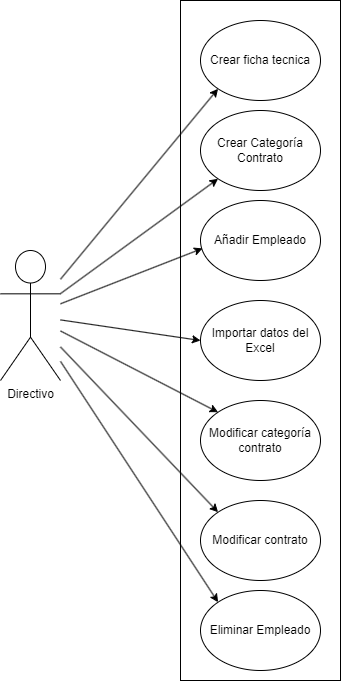

The diagram above was exported from draw.io. Its source (the exported page's mxGraphModel, read from the mxfile embedded in the PNG):
<mxGraphModel dx="1552" dy="829" grid="1" gridSize="10" guides="1" tooltips="1" connect="1" arrows="1" fold="1" page="1" pageScale="1" pageWidth="1169" pageHeight="1654" math="0" shadow="0">
  <root>
    <mxCell id="0" />
    <mxCell id="1" parent="0" />
    <mxCell id="PQAVW-xctkQhwzTmka2D-2" value="" style="rounded=0;whiteSpace=wrap;html=1;fillColor=none;" vertex="1" parent="1">
      <mxGeometry x="280" y="40" width="160" height="680" as="geometry" />
    </mxCell>
    <mxCell id="PQAVW-xctkQhwzTmka2D-3" value="Directivo" style="shape=umlActor;verticalLabelPosition=bottom;verticalAlign=top;html=1;outlineConnect=0;" vertex="1" parent="1">
      <mxGeometry x="100" y="290" width="60" height="130" as="geometry" />
    </mxCell>
    <mxCell id="PQAVW-xctkQhwzTmka2D-4" value="Añadir Empleado" style="ellipse;whiteSpace=wrap;html=1;strokeColor=#000000;fillColor=none;fontColor=#000000;" vertex="1" parent="1">
      <mxGeometry x="300" y="240" width="120" height="80" as="geometry" />
    </mxCell>
    <mxCell id="PQAVW-xctkQhwzTmka2D-5" value="Importar datos del Excel" style="ellipse;whiteSpace=wrap;html=1;strokeColor=#000000;fillColor=none;fontColor=#000000;" vertex="1" parent="1">
      <mxGeometry x="300" y="340" width="120" height="80" as="geometry" />
    </mxCell>
    <mxCell id="PQAVW-xctkQhwzTmka2D-6" value="Crear ficha tecnica" style="ellipse;whiteSpace=wrap;html=1;strokeColor=#000000;fillColor=none;fontColor=#000000;" vertex="1" parent="1">
      <mxGeometry x="300" y="60" width="120" height="80" as="geometry" />
    </mxCell>
    <mxCell id="PQAVW-xctkQhwzTmka2D-7" value="Eliminar Empleado" style="ellipse;whiteSpace=wrap;html=1;strokeColor=#000000;fillColor=none;fontColor=#000000;" vertex="1" parent="1">
      <mxGeometry x="300" y="630" width="120" height="80" as="geometry" />
    </mxCell>
    <mxCell id="PQAVW-xctkQhwzTmka2D-8" value="Crear Categoría Contrato" style="ellipse;whiteSpace=wrap;html=1;strokeColor=#000000;fillColor=none;fontColor=#000000;" vertex="1" parent="1">
      <mxGeometry x="300" y="150" width="120" height="80" as="geometry" />
    </mxCell>
    <mxCell id="PQAVW-xctkQhwzTmka2D-9" value="Modificar categoría contrato" style="ellipse;whiteSpace=wrap;html=1;strokeColor=#000000;fillColor=none;fontColor=#000000;" vertex="1" parent="1">
      <mxGeometry x="300" y="440" width="120" height="80" as="geometry" />
    </mxCell>
    <mxCell id="PQAVW-xctkQhwzTmka2D-10" value="Modificar contrato" style="ellipse;whiteSpace=wrap;html=1;strokeColor=#000000;fillColor=none;fontColor=#000000;" vertex="1" parent="1">
      <mxGeometry x="300" y="540" width="120" height="80" as="geometry" />
    </mxCell>
    <mxCell id="PQAVW-xctkQhwzTmka2D-13" value="" style="endArrow=classic;html=1;rounded=0;entryX=0;entryY=1;entryDx=0;entryDy=0;" edge="1" parent="1" source="PQAVW-xctkQhwzTmka2D-3" target="PQAVW-xctkQhwzTmka2D-6">
      <mxGeometry width="50" height="50" relative="1" as="geometry">
        <mxPoint x="160" y="280" as="sourcePoint" />
        <mxPoint x="180" y="200" as="targetPoint" />
      </mxGeometry>
    </mxCell>
    <mxCell id="PQAVW-xctkQhwzTmka2D-14" value="" style="endArrow=classic;html=1;rounded=0;entryX=0;entryY=1;entryDx=0;entryDy=0;" edge="1" parent="1" source="PQAVW-xctkQhwzTmka2D-3" target="PQAVW-xctkQhwzTmka2D-8">
      <mxGeometry width="50" height="50" relative="1" as="geometry">
        <mxPoint x="170" y="290" as="sourcePoint" />
        <mxPoint x="328" y="138" as="targetPoint" />
      </mxGeometry>
    </mxCell>
    <mxCell id="PQAVW-xctkQhwzTmka2D-15" value="" style="endArrow=classic;html=1;rounded=0;entryX=0.017;entryY=0.599;entryDx=0;entryDy=0;entryPerimeter=0;" edge="1" parent="1" source="PQAVW-xctkQhwzTmka2D-3" target="PQAVW-xctkQhwzTmka2D-4">
      <mxGeometry width="50" height="50" relative="1" as="geometry">
        <mxPoint x="180" y="300" as="sourcePoint" />
        <mxPoint x="328" y="228" as="targetPoint" />
      </mxGeometry>
    </mxCell>
    <mxCell id="PQAVW-xctkQhwzTmka2D-16" value="" style="endArrow=classic;html=1;rounded=0;entryX=0;entryY=0.5;entryDx=0;entryDy=0;" edge="1" parent="1" source="PQAVW-xctkQhwzTmka2D-3" target="PQAVW-xctkQhwzTmka2D-5">
      <mxGeometry width="50" height="50" relative="1" as="geometry">
        <mxPoint x="190" y="310" as="sourcePoint" />
        <mxPoint x="312" y="298" as="targetPoint" />
      </mxGeometry>
    </mxCell>
    <mxCell id="PQAVW-xctkQhwzTmka2D-17" value="" style="endArrow=classic;html=1;rounded=0;entryX=0;entryY=0;entryDx=0;entryDy=0;" edge="1" parent="1" source="PQAVW-xctkQhwzTmka2D-3" target="PQAVW-xctkQhwzTmka2D-9">
      <mxGeometry width="50" height="50" relative="1" as="geometry">
        <mxPoint x="170" y="345" as="sourcePoint" />
        <mxPoint x="280" y="415" as="targetPoint" />
      </mxGeometry>
    </mxCell>
    <mxCell id="PQAVW-xctkQhwzTmka2D-18" value="" style="endArrow=classic;html=1;rounded=0;entryX=0;entryY=0;entryDx=0;entryDy=0;" edge="1" parent="1" source="PQAVW-xctkQhwzTmka2D-3" target="PQAVW-xctkQhwzTmka2D-10">
      <mxGeometry width="50" height="50" relative="1" as="geometry">
        <mxPoint x="180" y="355" as="sourcePoint" />
        <mxPoint x="328" y="462" as="targetPoint" />
      </mxGeometry>
    </mxCell>
    <mxCell id="PQAVW-xctkQhwzTmka2D-19" value="" style="endArrow=classic;html=1;rounded=0;entryX=0;entryY=0;entryDx=0;entryDy=0;" edge="1" parent="1" source="PQAVW-xctkQhwzTmka2D-3" target="PQAVW-xctkQhwzTmka2D-7">
      <mxGeometry width="50" height="50" relative="1" as="geometry">
        <mxPoint x="122" y="490" as="sourcePoint" />
        <mxPoint x="280" y="656" as="targetPoint" />
      </mxGeometry>
    </mxCell>
  </root>
</mxGraphModel>